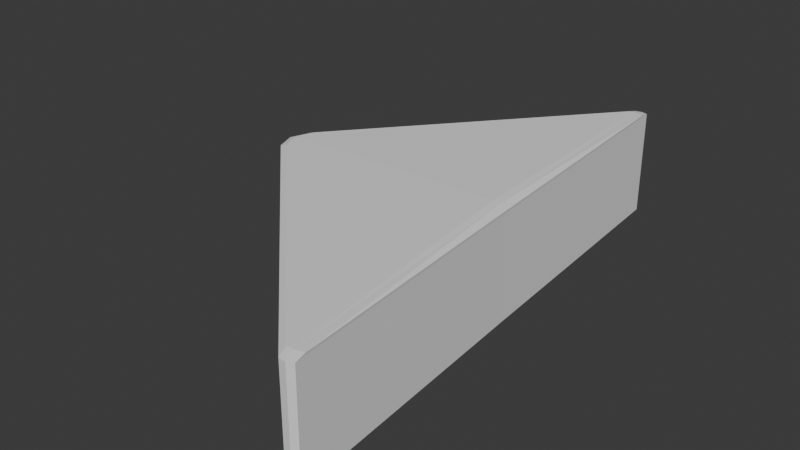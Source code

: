 # Source: Bumper.blend  (saved by Blender 4.0.36; exported with 4.5.12 LTS)
import bpy
from mathutils import Matrix  # noqa: F401  (used for matrix-valued properties, if any)

bpy.ops.wm.read_factory_settings(use_empty=True)
scene = bpy.context.scene
scene.name = 'Scene'

# ---- collections
col_collection = bpy.data.collections.new('Collection'); scene.collection.children.link(col_collection)

# ---- world
world_world = bpy.data.worlds.new('World'); scene.world = world_world
world_world.use_nodes = True; world_world.node_tree.nodes.clear()
_N = world_world.node_tree.nodes; _L = world_world.node_tree.links
n0 = _N.new('ShaderNodeOutputWorld'); n0.name = 'World Output'; n0.location = (300, 300)
n1 = _N.new('ShaderNodeBackground'); n1.name = 'Background'; n1.location = (10, 300)
n1.inputs[0].default_value = (0.05088, 0.05088, 0.05088, 1.0)
_L.new(n1.outputs[0], n0.inputs[0])
n0.is_active_output = True
world_world.color = (0.05088, 0.05088, 0.05088)
world_world.use_sun_shadow = False
world_world.sun_shadow_jitter_overblur = 0.0

# ---- meshes
me_cube_001 = bpy.data.meshes.new('Cube.001')
me_cube_001.from_pydata([(-1.026, 0.001245, 0.0), (-0.9854, 0.001317, 0.6393), (0.5713, -1.581, 0.0), (0.568, -1.517, 0.6393), (0.4516, 0.001245, 0.0), (0.4532, 0.001317, 0.6393), (-0.985, -0.1151, 0.0), (-0.9457, -0.1103, 0.6393), (0.4962, -1.596, 0.0), (0.367, 0.001245, 0.0), (0.367, 0.001245, 0.6626), (0.4762, -1.532, 0.6393), (0.3394, 1.596, 0.0), (0.3455, 1.532, 0.6393), (-0.985, 0.1176, 0.0), (-0.9457, 0.113, 0.6393), (0.2612, 1.599, 0.0), (0.2506, 1.535, 0.6393), (0.5374, -1.6, 0.0), (0.4093, 0.001245, 0.0), (0.4093, 0.001245, 0.6575), (0.5157, -1.536, 0.6393), (0.3024, 1.608, 0.0), (0.2902, 1.544, 0.6393), (-1.026, 0.001245, 0.6249), (0.5713, -1.581, 0.6249), (0.4516, 0.001245, 0.6249), (-0.985, -0.1151, 0.6249), (0.4962, -1.596, 0.6249), (0.3394, 1.596, 0.6249), (-0.985, 0.1176, 0.6249), (0.2612, 1.599, 0.6249), (0.3024, 1.608, 0.6249), (0.5374, -1.6, 0.6249)], [], [(26, 5, 3, 25), (27, 7, 1, 24), (11, 10, 1, 7), (8, 6, 0, 9), (28, 11, 7, 27), (33, 21, 11, 28), (18, 8, 9, 19), (21, 20, 10, 11), (26, 29, 13, 5), (30, 24, 1, 15), (17, 15, 1, 10), (16, 9, 0, 14), (31, 30, 15, 17), (32, 31, 17, 23), (22, 19, 9, 16), (23, 17, 10, 20), (13, 23, 20, 5), (12, 4, 19, 22), (29, 32, 23, 13), (3, 5, 20, 21), (2, 18, 19, 4), (25, 3, 21, 33), (2, 25, 33, 18), (12, 22, 32, 29), (22, 16, 31, 32), (16, 14, 30, 31), (14, 0, 24, 30), (4, 12, 29, 26), (18, 33, 28, 8), (8, 28, 27, 6), (6, 27, 24, 0), (4, 26, 25, 2)])
_uv = me_cube_001.uv_layers.new(name='UVMap')
_uv.uv.foreach_set('vector', [0.6147, 0.625, 0.625, 0.625, 0.625, 0.75, 0.6147, 0.75, 0.6147, 0.9827, 0.625, 0.9827, 0.625, 1.0, 0.6147, 1.0, 0.625, 0.7623, 0.625, 0.6448, 0.625, 1.0, 0.625, 0.9827, 0.375, 0.7623, 0.375, 0.9827, 0.375, 1.0, 0.375, 0.6448, 0.6147, 0.7623, 0.625, 0.7623, 0.625, 0.9827, 0.6147, 0.9827, 0.6147, 0.7561, 0.625, 0.7561, 0.625, 0.7623, 0.6147, 0.7623, 0.375, 0.7561, 0.375, 0.7623, 0.375, 0.6448, 0.375, 0.6349, 0.625, 0.7561, 0.625, 0.6349, 0.625, 0.6448, 0.625, 0.7623, 0.6147, 0.625, 0.6147, 0.75, 0.625, 0.75, 0.625, 0.625, 0.6147, 0.9827, 0.6147, 1.0, 0.625, 1.0, 0.625, 0.9827, 0.625, 0.7623, 0.625, 0.9827, 0.625, 1.0, 0.625, 0.6448, 0.375, 0.7623, 0.375, 0.6448, 0.375, 1.0, 0.375, 0.9827, 0.6147, 0.7623, 0.6147, 0.9827, 0.625, 0.9827, 0.625, 0.7623, 0.6147, 0.7561, 0.6147, 0.7623, 0.625, 0.7623, 0.625, 0.7561, 0.375, 0.7561, 0.375, 0.6349, 0.375, 0.6448, 0.375, 0.7623, 0.625, 0.7561, 0.625, 0.7623, 0.625, 0.6448, 0.625, 0.6349, 0.625, 0.75, 0.625, 0.7561, 0.625, 0.6349, 0.625, 0.625, 0.375, 0.75, 0.375, 0.625, 0.375, 0.6349, 0.375, 0.7561, 0.6147, 0.75, 0.6147, 0.7561, 0.625, 0.7561, 0.625, 0.75, 0.625, 0.75, 0.625, 0.625, 0.625, 0.6349, 0.625, 0.7561, 0.375, 0.75, 0.375, 0.7561, 0.375, 0.6349, 0.375, 0.625, 0.6147, 0.75, 0.625, 0.75, 0.625, 0.7561, 0.6147, 0.7561, 0.375, 0.75, 0.6147, 0.75, 0.6147, 0.7561, 0.375, 0.7561, 0.375, 0.75, 0.375, 0.7561, 0.6147, 0.7561, 0.6147, 0.75, 0.375, 0.7561, 0.375, 0.7623, 0.6147, 0.7623, 0.6147, 0.7561, 0.375, 0.7623, 0.375, 0.9827, 0.6147, 0.9827, 0.6147, 0.7623, 0.375, 0.9827, 0.375, 1.0, 0.6147, 1.0, 0.6147, 0.9827, 0.375, 0.625, 0.375, 0.75, 0.6147, 0.75, 0.6147, 0.625, 0.375, 0.7561, 0.6147, 0.7561, 0.6147, 0.7623, 0.375, 0.7623, 0.375, 0.7623, 0.6147, 0.7623, 0.6147, 0.9827, 0.375, 0.9827, 0.375, 0.9827, 0.6147, 0.9827, 0.6147, 1.0, 0.375, 1.0, 0.375, 0.625, 0.6147, 0.625, 0.6147, 0.75, 0.375, 0.75])
me_cube_001.update()

# ---- objects
ob_cube = bpy.data.objects.new('Cube', me_cube_001)

# ---- transforms, parenting, visibility, modifiers, constraints
ob_cube.location = (0.0, 0.0, 0.0)

# ---- collection membership
col_collection.objects.link(ob_cube)

# ---- scene / render settings (as saved in the file)
scene.frame_start = 1; scene.frame_end = 250; scene.frame_set(1)
scene.render.engine = 'BLENDER_EEVEE_NEXT'
scene.cycles.sampling_pattern = 'TABULATED_SOBOL'
bpy.context.view_layer.update()

# ---- added for rendering (the .blend has no active camera and no usable light): camera, sun
cam_auto = bpy.data.cameras.new('AutoCamera')
cam_auto.lens = 50.0
cam_auto.sensor_width = 36.0
cam_auto.clip_end = 1000.0
ob_auto_camera = bpy.data.objects.new('AutoCamera', cam_auto)
scene.collection.objects.link(ob_auto_camera)
ob_auto_camera.location = (3.1447, -4.04287, 3.0291)
ob_auto_camera.rotation_euler = (1.09748, -7.21219e-08, 0.694738)
scene.camera = ob_auto_camera
light_auto_sun = bpy.data.lights.new('AutoSun', 'SUN')
light_auto_sun.energy = 3.0
light_auto_sun.angle = 0.0523599
ob_auto_sun = bpy.data.objects.new('AutoSun', light_auto_sun)
scene.collection.objects.link(ob_auto_sun)
ob_auto_sun.rotation_euler = (0.872665, 0.174533, 0.523599)
bpy.context.view_layer.update()
